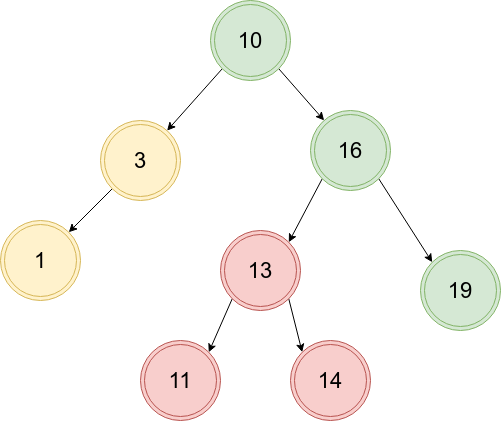

The diagram above was exported from draw.io. Its source (the exported page's mxGraphModel, read from the mxfile embedded in the PNG):
<mxGraphModel dx="2062" dy="1123" grid="1" gridSize="10" guides="1" tooltips="1" connect="1" arrows="1" fold="1" page="1" pageScale="1" pageWidth="827" pageHeight="1169" math="0" shadow="0">
  <root>
    <mxCell id="0" />
    <mxCell id="1" parent="0" />
    <mxCell id="jqhC5OExwCg9ldTXZan4-12" style="rounded=0;orthogonalLoop=1;jettySize=auto;html=1;exitX=0;exitY=1;exitDx=0;exitDy=0;entryX=1;entryY=0;entryDx=0;entryDy=0;" edge="1" parent="1" source="jqhC5OExwCg9ldTXZan4-1" target="jqhC5OExwCg9ldTXZan4-6">
      <mxGeometry relative="1" as="geometry" />
    </mxCell>
    <mxCell id="jqhC5OExwCg9ldTXZan4-1" value="&lt;span style=&quot;font-size: 22px;&quot;&gt;3&lt;/span&gt;" style="ellipse;shape=doubleEllipse;whiteSpace=wrap;html=1;aspect=fixed;fillColor=#fff2cc;strokeColor=#d6b656;" vertex="1" parent="1">
      <mxGeometry x="260" y="280" width="80" height="80" as="geometry" />
    </mxCell>
    <mxCell id="jqhC5OExwCg9ldTXZan4-13" style="rounded=0;orthogonalLoop=1;jettySize=auto;html=1;exitX=0;exitY=1;exitDx=0;exitDy=0;entryX=1;entryY=0;entryDx=0;entryDy=0;" edge="1" parent="1" source="jqhC5OExwCg9ldTXZan4-2" target="jqhC5OExwCg9ldTXZan4-8">
      <mxGeometry relative="1" as="geometry" />
    </mxCell>
    <mxCell id="jqhC5OExwCg9ldTXZan4-14" style="rounded=0;orthogonalLoop=1;jettySize=auto;html=1;exitX=1;exitY=1;exitDx=0;exitDy=0;entryX=0;entryY=0;entryDx=0;entryDy=0;" edge="1" parent="1" source="jqhC5OExwCg9ldTXZan4-2" target="jqhC5OExwCg9ldTXZan4-9">
      <mxGeometry relative="1" as="geometry" />
    </mxCell>
    <mxCell id="jqhC5OExwCg9ldTXZan4-2" value="&lt;font style=&quot;font-size: 22px;&quot;&gt;16&lt;/font&gt;" style="ellipse;shape=doubleEllipse;whiteSpace=wrap;html=1;aspect=fixed;fillColor=#d5e8d4;strokeColor=#82b366;" vertex="1" parent="1">
      <mxGeometry x="470" y="270" width="80" height="80" as="geometry" />
    </mxCell>
    <mxCell id="jqhC5OExwCg9ldTXZan4-3" style="rounded=0;orthogonalLoop=1;jettySize=auto;html=1;exitX=0;exitY=1;exitDx=0;exitDy=0;" edge="1" parent="1" source="jqhC5OExwCg9ldTXZan4-5" target="jqhC5OExwCg9ldTXZan4-1">
      <mxGeometry relative="1" as="geometry" />
    </mxCell>
    <mxCell id="jqhC5OExwCg9ldTXZan4-4" style="edgeStyle=none;rounded=0;orthogonalLoop=1;jettySize=auto;html=1;exitX=1;exitY=1;exitDx=0;exitDy=0;" edge="1" parent="1" source="jqhC5OExwCg9ldTXZan4-5" target="jqhC5OExwCg9ldTXZan4-2">
      <mxGeometry relative="1" as="geometry" />
    </mxCell>
    <mxCell id="jqhC5OExwCg9ldTXZan4-5" value="&lt;font style=&quot;font-size: 22px;&quot;&gt;10&lt;/font&gt;" style="ellipse;shape=doubleEllipse;whiteSpace=wrap;html=1;aspect=fixed;fillColor=#d5e8d4;strokeColor=#82b366;" vertex="1" parent="1">
      <mxGeometry x="370" y="160" width="80" height="80" as="geometry" />
    </mxCell>
    <mxCell id="jqhC5OExwCg9ldTXZan4-6" value="&lt;span style=&quot;font-size: 22px;&quot;&gt;1&lt;/span&gt;" style="ellipse;shape=doubleEllipse;whiteSpace=wrap;html=1;aspect=fixed;fillColor=#fff2cc;strokeColor=#d6b656;" vertex="1" parent="1">
      <mxGeometry x="160" y="380" width="80" height="80" as="geometry" />
    </mxCell>
    <mxCell id="jqhC5OExwCg9ldTXZan4-15" style="rounded=0;orthogonalLoop=1;jettySize=auto;html=1;exitX=0;exitY=1;exitDx=0;exitDy=0;entryX=1;entryY=0;entryDx=0;entryDy=0;" edge="1" parent="1" source="jqhC5OExwCg9ldTXZan4-8" target="jqhC5OExwCg9ldTXZan4-11">
      <mxGeometry relative="1" as="geometry" />
    </mxCell>
    <mxCell id="jqhC5OExwCg9ldTXZan4-16" style="rounded=0;orthogonalLoop=1;jettySize=auto;html=1;exitX=1;exitY=1;exitDx=0;exitDy=0;entryX=0;entryY=0;entryDx=0;entryDy=0;" edge="1" parent="1" source="jqhC5OExwCg9ldTXZan4-8" target="jqhC5OExwCg9ldTXZan4-10">
      <mxGeometry relative="1" as="geometry" />
    </mxCell>
    <mxCell id="jqhC5OExwCg9ldTXZan4-8" value="&lt;font style=&quot;font-size: 22px;&quot;&gt;13&lt;/font&gt;" style="ellipse;shape=doubleEllipse;whiteSpace=wrap;html=1;aspect=fixed;fillColor=#f8cecc;strokeColor=#b85450;" vertex="1" parent="1">
      <mxGeometry x="380" y="390" width="80" height="80" as="geometry" />
    </mxCell>
    <mxCell id="jqhC5OExwCg9ldTXZan4-9" value="&lt;font style=&quot;font-size: 22px;&quot;&gt;19&lt;/font&gt;" style="ellipse;shape=doubleEllipse;whiteSpace=wrap;html=1;aspect=fixed;fillColor=#d5e8d4;strokeColor=#82b366;" vertex="1" parent="1">
      <mxGeometry x="580" y="410" width="80" height="80" as="geometry" />
    </mxCell>
    <mxCell id="jqhC5OExwCg9ldTXZan4-10" value="&lt;font style=&quot;font-size: 22px;&quot;&gt;14&lt;/font&gt;" style="ellipse;shape=doubleEllipse;whiteSpace=wrap;html=1;aspect=fixed;fillColor=#f8cecc;strokeColor=#b85450;" vertex="1" parent="1">
      <mxGeometry x="450" y="500" width="80" height="80" as="geometry" />
    </mxCell>
    <mxCell id="jqhC5OExwCg9ldTXZan4-11" value="&lt;font style=&quot;font-size: 22px;&quot;&gt;11&lt;/font&gt;" style="ellipse;shape=doubleEllipse;whiteSpace=wrap;html=1;aspect=fixed;fillColor=#f8cecc;strokeColor=#b85450;" vertex="1" parent="1">
      <mxGeometry x="300" y="500" width="80" height="80" as="geometry" />
    </mxCell>
  </root>
</mxGraphModel>